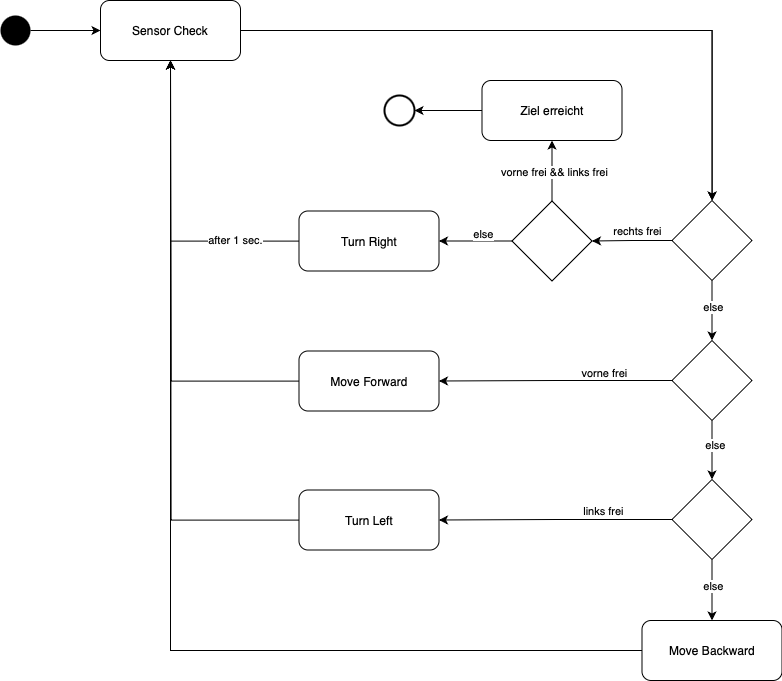

The diagram above was exported from draw.io. Its source (the exported page's mxGraphModel, read from the mxfile embedded in the PNG):
<mxGraphModel dx="1486" dy="1160" grid="1" gridSize="10" guides="1" tooltips="1" connect="1" arrows="1" fold="1" page="1" pageScale="1" pageWidth="827" pageHeight="1169" math="0" shadow="0">
  <root>
    <mxCell id="0" />
    <mxCell id="1" parent="0" />
    <mxCell id="start" value="" style="ellipse;fillColor=#000000;strokeColor=none;" parent="1" vertex="1">
      <mxGeometry x="30" y="115" width="30" height="30" as="geometry" />
    </mxCell>
    <mxCell id="sensor_check" value="Sensor Check" style="rounded=1;whiteSpace=wrap;html=1;" parent="1" vertex="1">
      <mxGeometry x="130" y="100" width="140" height="60" as="geometry" />
    </mxCell>
    <mxCell id="FuK4gbNFFSEncP7rX3Nj-37" style="edgeStyle=orthogonalEdgeStyle;rounded=0;orthogonalLoop=1;jettySize=auto;html=1;entryX=0.5;entryY=1;entryDx=0;entryDy=0;" parent="1" source="turn_right" target="sensor_check" edge="1">
      <mxGeometry relative="1" as="geometry" />
    </mxCell>
    <mxCell id="MXY2HZaCNckMIYu-Z9d6-27" value="after 1 sec." style="edgeLabel;html=1;align=center;verticalAlign=middle;resizable=0;points=[];" parent="FuK4gbNFFSEncP7rX3Nj-37" vertex="1" connectable="0">
      <mxGeometry x="-0.4735" relative="1" as="geometry">
        <mxPoint x="17" y="-2" as="offset" />
      </mxGeometry>
    </mxCell>
    <mxCell id="turn_right" value="Turn Right" style="rounded=1;whiteSpace=wrap;html=1;" parent="1" vertex="1">
      <mxGeometry x="328.5" y="310.5" width="140" height="60" as="geometry" />
    </mxCell>
    <mxCell id="FuK4gbNFFSEncP7rX3Nj-39" style="edgeStyle=orthogonalEdgeStyle;rounded=0;orthogonalLoop=1;jettySize=auto;html=1;" parent="1" source="turn_left" edge="1">
      <mxGeometry relative="1" as="geometry">
        <mxPoint x="200" y="160" as="targetPoint" />
      </mxGeometry>
    </mxCell>
    <mxCell id="turn_left" value="Turn Left" style="rounded=1;whiteSpace=wrap;html=1;" parent="1" vertex="1">
      <mxGeometry x="328.5" y="589.5" width="140" height="60" as="geometry" />
    </mxCell>
    <mxCell id="FuK4gbNFFSEncP7rX3Nj-40" style="edgeStyle=orthogonalEdgeStyle;rounded=0;orthogonalLoop=1;jettySize=auto;html=1;entryX=0.5;entryY=1;entryDx=0;entryDy=0;" parent="1" source="move_backward" target="sensor_check" edge="1">
      <mxGeometry relative="1" as="geometry" />
    </mxCell>
    <mxCell id="move_backward" value="Move Backward" style="rounded=1;whiteSpace=wrap;html=1;" parent="1" vertex="1">
      <mxGeometry x="671.5" y="720" width="140" height="60" as="geometry" />
    </mxCell>
    <mxCell id="goal_reached" value="" style="ellipse;fillColor=none;strokeColor=#000000;strokeWidth=2;" parent="1" vertex="1">
      <mxGeometry x="414" y="195" width="30" height="30" as="geometry" />
    </mxCell>
    <mxCell id="edge_start_sensor" style="edgeStyle=orthogonalEdgeStyle;rounded=0;" parent="1" source="start" target="sensor_check" edge="1">
      <mxGeometry relative="1" as="geometry" />
    </mxCell>
    <mxCell id="FuK4gbNFFSEncP7rX3Nj-1" value="" style="edgeStyle=orthogonalEdgeStyle;rounded=0;" parent="1" source="sensor_check" target="FuK4gbNFFSEncP7rX3Nj-2" edge="1">
      <mxGeometry relative="1" as="geometry">
        <mxPoint x="270" y="130" as="sourcePoint" />
        <mxPoint x="735" y="200" as="targetPoint" />
      </mxGeometry>
    </mxCell>
    <mxCell id="FuK4gbNFFSEncP7rX3Nj-5" value="" style="edgeStyle=orthogonalEdgeStyle;rounded=0;" parent="1" source="sensor_check" target="FuK4gbNFFSEncP7rX3Nj-2" edge="1">
      <mxGeometry relative="1" as="geometry">
        <mxPoint x="270" y="130" as="sourcePoint" />
        <mxPoint x="400" y="350" as="targetPoint" />
      </mxGeometry>
    </mxCell>
    <mxCell id="FuK4gbNFFSEncP7rX3Nj-2" value="" style="rhombus;whiteSpace=wrap;html=1;" parent="1" vertex="1">
      <mxGeometry x="701.5" y="300" width="80" height="80" as="geometry" />
    </mxCell>
    <mxCell id="FuK4gbNFFSEncP7rX3Nj-8" value="" style="edgeStyle=orthogonalEdgeStyle;rounded=0;" parent="1" source="FuK4gbNFFSEncP7rX3Nj-2" target="FuK4gbNFFSEncP7rX3Nj-7" edge="1">
      <mxGeometry relative="1" as="geometry">
        <mxPoint x="741.5" y="380" as="sourcePoint" />
        <mxPoint x="741.5" y="560" as="targetPoint" />
      </mxGeometry>
    </mxCell>
    <mxCell id="FuK4gbNFFSEncP7rX3Nj-14" value="else" style="edgeLabel;html=1;align=center;verticalAlign=middle;resizable=0;points=[];" parent="FuK4gbNFFSEncP7rX3Nj-8" vertex="1" connectable="0">
      <mxGeometry x="-0.1389" relative="1" as="geometry">
        <mxPoint as="offset" />
      </mxGeometry>
    </mxCell>
    <mxCell id="FuK4gbNFFSEncP7rX3Nj-11" value="" style="edgeStyle=orthogonalEdgeStyle;rounded=0;orthogonalLoop=1;jettySize=auto;html=1;exitX=0;exitY=0.5;exitDx=0;exitDy=0;entryX=1;entryY=0.5;entryDx=0;entryDy=0;" parent="1" source="FuK4gbNFFSEncP7rX3Nj-7" target="FuK4gbNFFSEncP7rX3Nj-10" edge="1">
      <mxGeometry relative="1" as="geometry">
        <mxPoint x="381.5" y="480.5" as="sourcePoint" />
        <mxPoint x="621.5" y="480.52941176470586" as="targetPoint" />
      </mxGeometry>
    </mxCell>
    <mxCell id="FuK4gbNFFSEncP7rX3Nj-12" value="vorne frei" style="edgeLabel;html=1;align=center;verticalAlign=middle;resizable=0;points=[];" parent="FuK4gbNFFSEncP7rX3Nj-11" vertex="1" connectable="0">
      <mxGeometry x="-0.2125" relative="1" as="geometry">
        <mxPoint x="23" y="-8" as="offset" />
      </mxGeometry>
    </mxCell>
    <mxCell id="FuK4gbNFFSEncP7rX3Nj-17" value="" style="edgeStyle=orthogonalEdgeStyle;rounded=0;orthogonalLoop=1;jettySize=auto;html=1;" parent="1" source="FuK4gbNFFSEncP7rX3Nj-7" target="FuK4gbNFFSEncP7rX3Nj-16" edge="1">
      <mxGeometry relative="1" as="geometry" />
    </mxCell>
    <mxCell id="FuK4gbNFFSEncP7rX3Nj-21" value="else" style="edgeLabel;html=1;align=center;verticalAlign=middle;resizable=0;points=[];" parent="FuK4gbNFFSEncP7rX3Nj-17" vertex="1" connectable="0">
      <mxGeometry x="-0.2917" y="2" relative="1" as="geometry">
        <mxPoint y="4" as="offset" />
      </mxGeometry>
    </mxCell>
    <mxCell id="FuK4gbNFFSEncP7rX3Nj-7" value="" style="rhombus;whiteSpace=wrap;html=1;" parent="1" vertex="1">
      <mxGeometry x="701.5" y="440" width="80" height="80" as="geometry" />
    </mxCell>
    <mxCell id="FuK4gbNFFSEncP7rX3Nj-38" style="edgeStyle=orthogonalEdgeStyle;rounded=0;orthogonalLoop=1;jettySize=auto;html=1;" parent="1" source="FuK4gbNFFSEncP7rX3Nj-10" edge="1">
      <mxGeometry relative="1" as="geometry">
        <mxPoint x="200" y="160" as="targetPoint" />
      </mxGeometry>
    </mxCell>
    <mxCell id="FuK4gbNFFSEncP7rX3Nj-10" value="Move Forward" style="rounded=1;whiteSpace=wrap;html=1;" parent="1" vertex="1">
      <mxGeometry x="328.5" y="450.5" width="140" height="60" as="geometry" />
    </mxCell>
    <mxCell id="FuK4gbNFFSEncP7rX3Nj-15" style="edgeStyle=orthogonalEdgeStyle;rounded=0;orthogonalLoop=1;jettySize=auto;html=1;entryX=1;entryY=0.5;entryDx=0;entryDy=0;exitX=0;exitY=0.5;exitDx=0;exitDy=0;" parent="1" source="FuK4gbNFFSEncP7rX3Nj-2" target="FuK4gbNFFSEncP7rX3Nj-27" edge="1">
      <mxGeometry relative="1" as="geometry">
        <mxPoint x="381.5" y="340.5" as="sourcePoint" />
        <mxPoint x="621.5" y="340.5" as="targetPoint" />
      </mxGeometry>
    </mxCell>
    <mxCell id="FuK4gbNFFSEncP7rX3Nj-19" value="rechts frei" style="edgeLabel;html=1;align=center;verticalAlign=middle;resizable=0;points=[];" parent="FuK4gbNFFSEncP7rX3Nj-15" vertex="1" connectable="0">
      <mxGeometry x="-0.1233" y="-1" relative="1" as="geometry">
        <mxPoint y="-9" as="offset" />
      </mxGeometry>
    </mxCell>
    <mxCell id="FuK4gbNFFSEncP7rX3Nj-18" style="edgeStyle=orthogonalEdgeStyle;rounded=0;orthogonalLoop=1;jettySize=auto;html=1;entryX=1;entryY=0.5;entryDx=0;entryDy=0;exitX=0;exitY=0.5;exitDx=0;exitDy=0;" parent="1" source="FuK4gbNFFSEncP7rX3Nj-16" target="turn_left" edge="1">
      <mxGeometry relative="1" as="geometry">
        <mxPoint x="381.5" y="619.5" as="sourcePoint" />
        <mxPoint x="621.5" y="619.5" as="targetPoint" />
      </mxGeometry>
    </mxCell>
    <mxCell id="FuK4gbNFFSEncP7rX3Nj-20" value="links frei" style="edgeLabel;html=1;align=center;verticalAlign=middle;resizable=0;points=[];" parent="FuK4gbNFFSEncP7rX3Nj-18" vertex="1" connectable="0">
      <mxGeometry x="-0.0733" y="3" relative="1" as="geometry">
        <mxPoint x="38" y="-12" as="offset" />
      </mxGeometry>
    </mxCell>
    <mxCell id="FuK4gbNFFSEncP7rX3Nj-22" style="edgeStyle=orthogonalEdgeStyle;rounded=0;orthogonalLoop=1;jettySize=auto;html=1;" parent="1" source="FuK4gbNFFSEncP7rX3Nj-16" target="move_backward" edge="1">
      <mxGeometry relative="1" as="geometry" />
    </mxCell>
    <mxCell id="FuK4gbNFFSEncP7rX3Nj-23" value="else" style="edgeLabel;html=1;align=center;verticalAlign=middle;resizable=0;points=[];" parent="FuK4gbNFFSEncP7rX3Nj-22" vertex="1" connectable="0">
      <mxGeometry x="-0.1667" relative="1" as="geometry">
        <mxPoint as="offset" />
      </mxGeometry>
    </mxCell>
    <mxCell id="FuK4gbNFFSEncP7rX3Nj-16" value="" style="rhombus;whiteSpace=wrap;html=1;" parent="1" vertex="1">
      <mxGeometry x="701.5" y="579" width="80" height="80" as="geometry" />
    </mxCell>
    <mxCell id="FuK4gbNFFSEncP7rX3Nj-35" style="edgeStyle=orthogonalEdgeStyle;rounded=0;orthogonalLoop=1;jettySize=auto;html=1;entryX=1;entryY=0.5;entryDx=0;entryDy=0;" parent="1" source="FuK4gbNFFSEncP7rX3Nj-25" target="goal_reached" edge="1">
      <mxGeometry relative="1" as="geometry" />
    </mxCell>
    <mxCell id="FuK4gbNFFSEncP7rX3Nj-25" value="Ziel erreicht" style="rounded=1;whiteSpace=wrap;html=1;" parent="1" vertex="1">
      <mxGeometry x="511.5" y="180" width="140" height="60" as="geometry" />
    </mxCell>
    <mxCell id="FuK4gbNFFSEncP7rX3Nj-31" style="edgeStyle=orthogonalEdgeStyle;rounded=0;orthogonalLoop=1;jettySize=auto;html=1;entryX=1;entryY=0.5;entryDx=0;entryDy=0;" parent="1" source="FuK4gbNFFSEncP7rX3Nj-27" target="turn_right" edge="1">
      <mxGeometry relative="1" as="geometry" />
    </mxCell>
    <mxCell id="FuK4gbNFFSEncP7rX3Nj-33" value="else" style="edgeLabel;html=1;align=center;verticalAlign=middle;resizable=0;points=[];" parent="FuK4gbNFFSEncP7rX3Nj-31" vertex="1" connectable="0">
      <mxGeometry x="-0.3368" y="-1" relative="1" as="geometry">
        <mxPoint x="-6" y="-7" as="offset" />
      </mxGeometry>
    </mxCell>
    <mxCell id="FuK4gbNFFSEncP7rX3Nj-34" style="edgeStyle=orthogonalEdgeStyle;rounded=0;orthogonalLoop=1;jettySize=auto;html=1;entryX=0.5;entryY=1;entryDx=0;entryDy=0;" parent="1" source="FuK4gbNFFSEncP7rX3Nj-27" target="FuK4gbNFFSEncP7rX3Nj-25" edge="1">
      <mxGeometry relative="1" as="geometry" />
    </mxCell>
    <mxCell id="FuK4gbNFFSEncP7rX3Nj-36" value="vorne frei &amp;amp;&amp;amp; links frei" style="edgeLabel;html=1;align=center;verticalAlign=middle;resizable=0;points=[];" parent="FuK4gbNFFSEncP7rX3Nj-34" vertex="1" connectable="0">
      <mxGeometry x="0.0048" y="-1" relative="1" as="geometry">
        <mxPoint as="offset" />
      </mxGeometry>
    </mxCell>
    <mxCell id="FuK4gbNFFSEncP7rX3Nj-27" value="" style="rhombus;whiteSpace=wrap;html=1;" parent="1" vertex="1">
      <mxGeometry x="541.5" y="300.5" width="80" height="80" as="geometry" />
    </mxCell>
  </root>
</mxGraphModel>